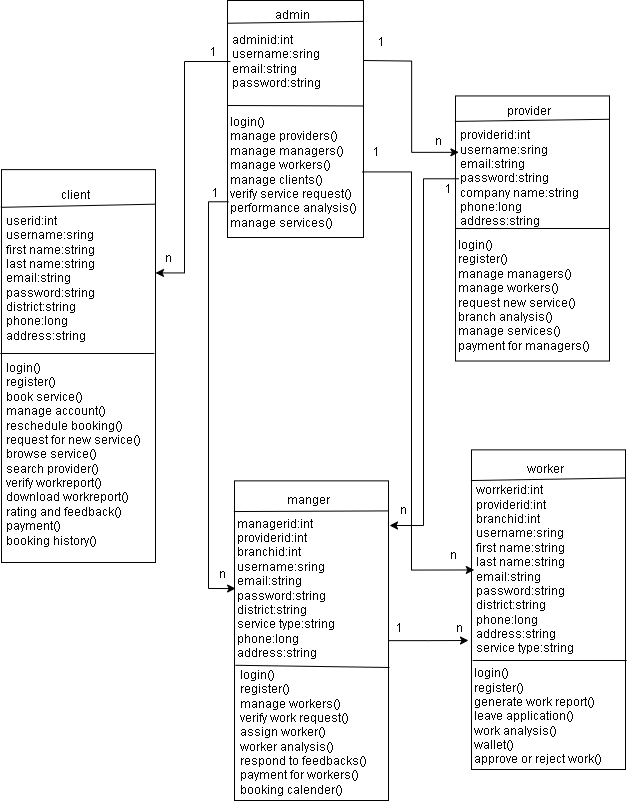

The diagram above was exported from draw.io. Its source (the exported page's mxGraphModel, read from the mxfile embedded in the PNG):
<mxGraphModel dx="1934" dy="846" grid="0" gridSize="10" guides="1" tooltips="1" connect="1" arrows="1" fold="1" page="1" pageScale="1" pageWidth="827" pageHeight="1169" math="0" shadow="0">
  <root>
    <mxCell id="WIyWlLk6GJQsqaUBKTNV-0" />
    <mxCell id="WIyWlLk6GJQsqaUBKTNV-1" parent="WIyWlLk6GJQsqaUBKTNV-0" />
    <mxCell id="Er1T5gEvtv8znH2YNQ-9-7" value="" style="group" vertex="1" connectable="0" parent="WIyWlLk6GJQsqaUBKTNV-1">
      <mxGeometry x="378" y="88" width="136" height="237" as="geometry" />
    </mxCell>
    <mxCell id="Er1T5gEvtv8znH2YNQ-9-1" value="" style="rounded=0;whiteSpace=wrap;html=1;" vertex="1" parent="Er1T5gEvtv8znH2YNQ-9-7">
      <mxGeometry width="136" height="237" as="geometry" />
    </mxCell>
    <mxCell id="Er1T5gEvtv8znH2YNQ-9-2" value="" style="endArrow=none;html=1;rounded=0;exitX=-0.004;exitY=0.096;exitDx=0;exitDy=0;entryX=0.999;entryY=0.088;entryDx=0;entryDy=0;entryPerimeter=0;exitPerimeter=0;" edge="1" parent="Er1T5gEvtv8znH2YNQ-9-7" source="Er1T5gEvtv8znH2YNQ-9-1" target="Er1T5gEvtv8znH2YNQ-9-1">
      <mxGeometry width="50" height="50" relative="1" as="geometry">
        <mxPoint x="433" y="237" as="sourcePoint" />
        <mxPoint x="135" y="37" as="targetPoint" />
      </mxGeometry>
    </mxCell>
    <mxCell id="Er1T5gEvtv8znH2YNQ-9-3" value="admin" style="text;html=1;strokeColor=none;fillColor=none;align=center;verticalAlign=middle;whiteSpace=wrap;rounded=0;" vertex="1" parent="Er1T5gEvtv8znH2YNQ-9-7">
      <mxGeometry x="35" width="60" height="30" as="geometry" />
    </mxCell>
    <mxCell id="Er1T5gEvtv8znH2YNQ-9-4" value="adminid:int&lt;br&gt;username:sring&lt;br&gt;email:string&lt;br&gt;password:string" style="text;html=1;strokeColor=none;fillColor=none;align=left;verticalAlign=middle;whiteSpace=wrap;rounded=0;" vertex="1" parent="Er1T5gEvtv8znH2YNQ-9-7">
      <mxGeometry x="3" y="22" width="115" height="78" as="geometry" />
    </mxCell>
    <mxCell id="Er1T5gEvtv8znH2YNQ-9-5" value="" style="endArrow=none;html=1;rounded=0;entryX=1.002;entryY=0.445;entryDx=0;entryDy=0;entryPerimeter=0;" edge="1" parent="Er1T5gEvtv8znH2YNQ-9-7" target="Er1T5gEvtv8znH2YNQ-9-1">
      <mxGeometry width="50" height="50" relative="1" as="geometry">
        <mxPoint y="105" as="sourcePoint" />
        <mxPoint x="138" y="144" as="targetPoint" />
      </mxGeometry>
    </mxCell>
    <mxCell id="Er1T5gEvtv8znH2YNQ-9-6" value="login()&lt;br&gt;manage providers()&lt;br&gt;manage managers()&lt;br&gt;manage workers()&lt;br&gt;manage clients()&lt;br&gt;verify service request()&lt;br&gt;performance analysis()&lt;br&gt;manage services()" style="text;html=1;strokeColor=none;fillColor=none;align=left;verticalAlign=middle;whiteSpace=wrap;rounded=0;" vertex="1" parent="Er1T5gEvtv8znH2YNQ-9-7">
      <mxGeometry x="1" y="112" width="134" height="119" as="geometry" />
    </mxCell>
    <mxCell id="Er1T5gEvtv8znH2YNQ-9-22" value="" style="group" vertex="1" connectable="0" parent="WIyWlLk6GJQsqaUBKTNV-1">
      <mxGeometry x="385" y="563" width="154" height="325" as="geometry" />
    </mxCell>
    <mxCell id="Er1T5gEvtv8znH2YNQ-9-16" value="" style="rounded=0;whiteSpace=wrap;html=1;" vertex="1" parent="Er1T5gEvtv8znH2YNQ-9-22">
      <mxGeometry y="5.36303630363033" width="154" height="319.6369636963697" as="geometry" />
    </mxCell>
    <mxCell id="Er1T5gEvtv8znH2YNQ-9-17" value="" style="endArrow=none;html=1;rounded=0;exitX=-0.004;exitY=0.096;exitDx=0;exitDy=0;entryX=1.003;entryY=0.094;entryDx=0;entryDy=0;entryPerimeter=0;exitPerimeter=0;" edge="1" parent="Er1T5gEvtv8znH2YNQ-9-22" source="Er1T5gEvtv8znH2YNQ-9-16" target="Er1T5gEvtv8znH2YNQ-9-16">
      <mxGeometry width="50" height="50" relative="1" as="geometry">
        <mxPoint x="490.3088235294117" y="393.64686468646863" as="sourcePoint" />
        <mxPoint x="152.86764705882354" y="65.9811867262675" as="targetPoint" />
      </mxGeometry>
    </mxCell>
    <mxCell id="Er1T5gEvtv8znH2YNQ-9-18" value="manger" style="text;html=1;strokeColor=none;fillColor=none;align=center;verticalAlign=middle;whiteSpace=wrap;rounded=0;" vertex="1" parent="Er1T5gEvtv8znH2YNQ-9-22">
      <mxGeometry x="39.632352941176464" width="67.94117647058823" height="49.14985169403017" as="geometry" />
    </mxCell>
    <mxCell id="Er1T5gEvtv8znH2YNQ-9-19" value="managerid:int&lt;br&gt;providerid:int&lt;br&gt;branchid:int&lt;br&gt;username:sring&lt;br&gt;email:string&lt;br&gt;password:string&lt;br&gt;district:string&lt;br&gt;service type:string&lt;br&gt;phone:long&lt;br&gt;address:string" style="text;html=1;strokeColor=none;fillColor=none;align=left;verticalAlign=middle;whiteSpace=wrap;rounded=0;" vertex="1" parent="Er1T5gEvtv8znH2YNQ-9-22">
      <mxGeometry x="1.1270588235293917" y="49.14626087925242" width="130.22058823529412" height="127.78961440447843" as="geometry" />
    </mxCell>
    <mxCell id="Er1T5gEvtv8znH2YNQ-9-20" value="" style="endArrow=none;html=1;rounded=0;exitX=0.006;exitY=0.577;exitDx=0;exitDy=0;exitPerimeter=0;" edge="1" parent="Er1T5gEvtv8znH2YNQ-9-22" source="Er1T5gEvtv8znH2YNQ-9-16">
      <mxGeometry width="50" height="50" relative="1" as="geometry">
        <mxPoint x="1.13" y="176.9858258974048" as="sourcePoint" />
        <mxPoint x="155" y="192" as="targetPoint" />
      </mxGeometry>
    </mxCell>
    <mxCell id="Er1T5gEvtv8znH2YNQ-9-21" value="login()&lt;br&gt;register()&lt;br&gt;manage workers()&lt;br&gt;verify work request()&lt;br&gt;assign worker()&lt;br&gt;worker analysis()&lt;br&gt;respond to feedbacks()&lt;br&gt;payment for workers()&lt;br&gt;booking calender()" style="text;html=1;strokeColor=none;fillColor=none;align=left;verticalAlign=middle;whiteSpace=wrap;rounded=0;" vertex="1" parent="Er1T5gEvtv8znH2YNQ-9-22">
      <mxGeometry x="4" y="192" width="151.74" height="129.35" as="geometry" />
    </mxCell>
    <mxCell id="Er1T5gEvtv8znH2YNQ-9-23" value="" style="group" vertex="1" connectable="0" parent="WIyWlLk6GJQsqaUBKTNV-1">
      <mxGeometry x="606" y="179.0024861878453" width="154" height="269.5193370165746" as="geometry" />
    </mxCell>
    <mxCell id="Er1T5gEvtv8znH2YNQ-9-9" value="" style="rounded=0;whiteSpace=wrap;html=1;container=0;" vertex="1" parent="Er1T5gEvtv8znH2YNQ-9-23">
      <mxGeometry y="4.447513812154682" width="154" height="265.0718232044199" as="geometry" />
    </mxCell>
    <mxCell id="Er1T5gEvtv8znH2YNQ-9-10" value="" style="endArrow=none;html=1;rounded=0;exitX=-0.004;exitY=0.096;exitDx=0;exitDy=0;entryX=0.999;entryY=0.088;entryDx=0;entryDy=0;entryPerimeter=0;exitPerimeter=0;" edge="1" parent="Er1T5gEvtv8znH2YNQ-9-23" source="Er1T5gEvtv8znH2YNQ-9-9" target="Er1T5gEvtv8znH2YNQ-9-9">
      <mxGeometry width="50" height="50" relative="1" as="geometry">
        <mxPoint x="490.3088235294117" y="326.44751381215474" as="sourcePoint" />
        <mxPoint x="152.86764705882354" y="54.71755600624752" as="targetPoint" />
      </mxGeometry>
    </mxCell>
    <mxCell id="Er1T5gEvtv8znH2YNQ-9-11" value="provider" style="text;html=1;strokeColor=none;fillColor=none;align=center;verticalAlign=middle;whiteSpace=wrap;rounded=0;container=0;" vertex="1" parent="Er1T5gEvtv8znH2YNQ-9-23">
      <mxGeometry x="39.632352941176464" width="67.94117647058823" height="40.75949367088609" as="geometry" />
    </mxCell>
    <mxCell id="Er1T5gEvtv8znH2YNQ-9-12" value="providerid:int&lt;br&gt;username:sring&lt;br&gt;email:string&lt;br&gt;password:string&lt;br&gt;company name:string&lt;br&gt;phone:long&lt;br&gt;address:string" style="text;html=1;strokeColor=none;fillColor=none;align=left;verticalAlign=middle;whiteSpace=wrap;rounded=0;container=0;" vertex="1" parent="Er1T5gEvtv8znH2YNQ-9-23">
      <mxGeometry x="3.3970588235293917" y="34.33780917080446" width="130.22058823529412" height="105.97468354430382" as="geometry" />
    </mxCell>
    <mxCell id="Er1T5gEvtv8znH2YNQ-9-13" value="" style="endArrow=none;html=1;rounded=0;entryX=1;entryY=0.5;entryDx=0;entryDy=0;exitX=0;exitY=0.5;exitDx=0;exitDy=0;" edge="1" parent="Er1T5gEvtv8znH2YNQ-9-23" target="Er1T5gEvtv8znH2YNQ-9-9" source="Er1T5gEvtv8znH2YNQ-9-9">
      <mxGeometry width="50" height="50" relative="1" as="geometry">
        <mxPoint y="147.10574166025594" as="sourcePoint" />
        <mxPoint x="156.26470588235293" y="200.09308343240792" as="targetPoint" />
      </mxGeometry>
    </mxCell>
    <mxCell id="Er1T5gEvtv8znH2YNQ-9-14" value="login()&lt;br&gt;register()&lt;br&gt;manage managers()&lt;br&gt;manage workers()&lt;br&gt;request new service()&lt;br&gt;branch analysis()&lt;br&gt;manage services()&lt;br&gt;payment for managers()" style="text;html=1;strokeColor=none;fillColor=none;align=left;verticalAlign=middle;whiteSpace=wrap;rounded=0;container=0;" vertex="1" parent="Er1T5gEvtv8znH2YNQ-9-23">
      <mxGeometry x="1.1299999999999955" y="146.76795580110496" width="151.74" height="114.74585635359118" as="geometry" />
    </mxCell>
    <mxCell id="Er1T5gEvtv8znH2YNQ-9-37" value="" style="group" vertex="1" connectable="0" parent="WIyWlLk6GJQsqaUBKTNV-1">
      <mxGeometry x="622" y="532" width="154" height="329.51881756756745" as="geometry" />
    </mxCell>
    <mxCell id="Er1T5gEvtv8znH2YNQ-9-25" value="" style="rounded=0;whiteSpace=wrap;html=1;" vertex="1" parent="Er1T5gEvtv8znH2YNQ-9-37">
      <mxGeometry x="1.1368683772161594e-13" y="5.363036303630353" width="153.9999999999999" height="319.63696369636966" as="geometry" />
    </mxCell>
    <mxCell id="Er1T5gEvtv8znH2YNQ-9-26" value="" style="endArrow=none;html=1;rounded=0;exitX=-0.004;exitY=0.096;exitDx=0;exitDy=0;entryX=0.999;entryY=0.088;entryDx=0;entryDy=0;entryPerimeter=0;exitPerimeter=0;" edge="1" parent="Er1T5gEvtv8znH2YNQ-9-37" source="Er1T5gEvtv8znH2YNQ-9-25" target="Er1T5gEvtv8znH2YNQ-9-25">
      <mxGeometry width="50" height="50" relative="1" as="geometry">
        <mxPoint x="490.3088235294114" y="393.64686468646863" as="sourcePoint" />
        <mxPoint x="152.86764705882354" y="65.98118672626748" as="targetPoint" />
      </mxGeometry>
    </mxCell>
    <mxCell id="Er1T5gEvtv8znH2YNQ-9-29" value="" style="endArrow=none;html=1;rounded=0;entryX=1;entryY=0.5;entryDx=0;entryDy=0;exitX=0;exitY=0.5;exitDx=0;exitDy=0;" edge="1" parent="Er1T5gEvtv8znH2YNQ-9-37">
      <mxGeometry width="50" height="50" relative="1" as="geometry">
        <mxPoint x="1.13" y="216.0047786001073" as="sourcePoint" />
        <mxPoint x="155.13" y="216.0047786001073" as="targetPoint" />
      </mxGeometry>
    </mxCell>
    <mxCell id="Er1T5gEvtv8znH2YNQ-9-45" value="" style="group" vertex="1" connectable="0" parent="Er1T5gEvtv8znH2YNQ-9-37">
      <mxGeometry x="1.1300000000001083" width="151.7399999999999" height="329.51881756756745" as="geometry" />
    </mxCell>
    <mxCell id="Er1T5gEvtv8znH2YNQ-9-27" value="worker" style="text;html=1;strokeColor=none;fillColor=none;align=center;verticalAlign=middle;whiteSpace=wrap;rounded=0;" vertex="1" parent="Er1T5gEvtv8znH2YNQ-9-45">
      <mxGeometry x="38.50235294117644" width="67.94117647058818" height="49.14985169403016" as="geometry" />
    </mxCell>
    <mxCell id="Er1T5gEvtv8znH2YNQ-9-28" value="worrkerid:int&lt;br&gt;providerid:int&lt;br style=&quot;border-color: var(--border-color);&quot;&gt;branchid:int&lt;br&gt;username:sring&lt;br&gt;first name:string&lt;br style=&quot;border-color: var(--border-color);&quot;&gt;last name:string&lt;br&gt;email:string&lt;br&gt;password:string&lt;br&gt;district:string&lt;br&gt;phone:long&lt;br&gt;address:string&lt;br&gt;service type:string" style="text;html=1;strokeColor=none;fillColor=none;align=left;verticalAlign=middle;whiteSpace=wrap;rounded=0;" vertex="1" parent="Er1T5gEvtv8znH2YNQ-9-45">
      <mxGeometry x="1.6700000000000146" y="53.00094594594593" width="141.59999999999988" height="144.9104729729729" as="geometry" />
    </mxCell>
    <mxCell id="Er1T5gEvtv8znH2YNQ-9-30" value="login()&lt;br&gt;register()&lt;br&gt;generate work report()&lt;br&gt;leave application()&lt;br&gt;work analysis()&lt;br&gt;wallet()&lt;br&gt;approve or reject work()" style="text;html=1;strokeColor=none;fillColor=none;align=left;verticalAlign=middle;whiteSpace=wrap;rounded=0;" vertex="1" parent="Er1T5gEvtv8znH2YNQ-9-45">
      <mxGeometry y="214.001081081081" width="151.7399999999999" height="115.51773648648644" as="geometry" />
    </mxCell>
    <mxCell id="Er1T5gEvtv8znH2YNQ-9-38" value="" style="group" vertex="1" connectable="0" parent="WIyWlLk6GJQsqaUBKTNV-1">
      <mxGeometry x="152" y="250" width="154.54000000000002" height="431" as="geometry" />
    </mxCell>
    <mxCell id="Er1T5gEvtv8znH2YNQ-9-39" value="" style="rounded=0;whiteSpace=wrap;html=1;" vertex="1" parent="Er1T5gEvtv8znH2YNQ-9-38">
      <mxGeometry y="7.11" width="154" height="392.89" as="geometry" />
    </mxCell>
    <mxCell id="Er1T5gEvtv8znH2YNQ-9-40" value="" style="endArrow=none;html=1;rounded=0;exitX=-0.004;exitY=0.096;exitDx=0;exitDy=0;entryX=0.999;entryY=0.088;entryDx=0;entryDy=0;entryPerimeter=0;exitPerimeter=0;" edge="1" parent="Er1T5gEvtv8znH2YNQ-9-38" source="Er1T5gEvtv8znH2YNQ-9-39" target="Er1T5gEvtv8znH2YNQ-9-39">
      <mxGeometry width="50" height="50" relative="1" as="geometry">
        <mxPoint x="490.3088235294114" y="522.036303630363" as="sourcePoint" />
        <mxPoint x="152.86764705882354" y="87.50120455083473" as="targetPoint" />
      </mxGeometry>
    </mxCell>
    <mxCell id="Er1T5gEvtv8znH2YNQ-9-41" value="client" style="text;html=1;strokeColor=none;fillColor=none;align=center;verticalAlign=middle;whiteSpace=wrap;rounded=0;" vertex="1" parent="Er1T5gEvtv8znH2YNQ-9-38">
      <mxGeometry x="39.63235294117655" width="67.94117647058818" height="65.18026486192923" as="geometry" />
    </mxCell>
    <mxCell id="Er1T5gEvtv8znH2YNQ-9-42" value="userid:int&lt;br&gt;username:sring&lt;br&gt;first name:string&lt;br&gt;last name:string&lt;br&gt;email:string&lt;br&gt;password:string&lt;br&gt;district:string&lt;br&gt;phone:long&lt;br&gt;address:string" style="text;html=1;strokeColor=none;fillColor=none;align=left;verticalAlign=middle;whiteSpace=wrap;rounded=0;" vertex="1" parent="Er1T5gEvtv8znH2YNQ-9-38">
      <mxGeometry x="2.800000000000123" y="20.00324324324322" width="141.59999999999988" height="192.17358108108098" as="geometry" />
    </mxCell>
    <mxCell id="Er1T5gEvtv8znH2YNQ-9-43" value="" style="endArrow=none;html=1;rounded=0;entryX=1;entryY=0.5;entryDx=0;entryDy=0;exitX=0;exitY=0.5;exitDx=0;exitDy=0;" edge="1" parent="Er1T5gEvtv8znH2YNQ-9-38">
      <mxGeometry width="50" height="50" relative="1" as="geometry">
        <mxPoint x="-1.13" y="191.00107562044997" as="sourcePoint" />
        <mxPoint x="152.87" y="191.00107562044997" as="targetPoint" />
      </mxGeometry>
    </mxCell>
    <mxCell id="Er1T5gEvtv8znH2YNQ-9-44" value="login()&lt;br&gt;register()&lt;br&gt;book service()&lt;br&gt;manage account()&lt;br&gt;reschedule booking()&lt;br&gt;request for new service()&lt;br&gt;browse service()&lt;br&gt;search provider()&lt;br&gt;verify workreport()&lt;br&gt;download workreport()&lt;br&gt;rating and feedback()&lt;br&gt;payment()&lt;br&gt;booking history()" style="text;html=1;strokeColor=none;fillColor=none;align=left;verticalAlign=middle;whiteSpace=wrap;rounded=0;" vertex="1" parent="Er1T5gEvtv8znH2YNQ-9-38">
      <mxGeometry x="2.8" y="181" width="151.74" height="221" as="geometry" />
    </mxCell>
    <mxCell id="Er1T5gEvtv8znH2YNQ-9-47" style="edgeStyle=orthogonalEdgeStyle;rounded=0;orthogonalLoop=1;jettySize=auto;html=1;entryX=0;entryY=0.25;entryDx=0;entryDy=0;" edge="1" parent="WIyWlLk6GJQsqaUBKTNV-1" target="Er1T5gEvtv8znH2YNQ-9-12">
      <mxGeometry relative="1" as="geometry">
        <mxPoint x="514" y="148" as="sourcePoint" />
      </mxGeometry>
    </mxCell>
    <mxCell id="Er1T5gEvtv8znH2YNQ-9-49" style="edgeStyle=orthogonalEdgeStyle;rounded=0;orthogonalLoop=1;jettySize=auto;html=1;exitX=0;exitY=0.5;exitDx=0;exitDy=0;entryX=1;entryY=0.263;entryDx=0;entryDy=0;entryPerimeter=0;" edge="1" parent="WIyWlLk6GJQsqaUBKTNV-1" source="Er1T5gEvtv8znH2YNQ-9-4" target="Er1T5gEvtv8znH2YNQ-9-39">
      <mxGeometry relative="1" as="geometry">
        <Array as="points">
          <mxPoint x="335" y="149" />
          <mxPoint x="335" y="360" />
        </Array>
      </mxGeometry>
    </mxCell>
    <mxCell id="Er1T5gEvtv8znH2YNQ-9-51" style="edgeStyle=orthogonalEdgeStyle;rounded=0;orthogonalLoop=1;jettySize=auto;html=1;entryX=0;entryY=0.5;entryDx=0;entryDy=0;exitX=0;exitY=0.75;exitDx=0;exitDy=0;" edge="1" parent="WIyWlLk6GJQsqaUBKTNV-1" source="Er1T5gEvtv8znH2YNQ-9-6" target="Er1T5gEvtv8znH2YNQ-9-19">
      <mxGeometry relative="1" as="geometry" />
    </mxCell>
    <mxCell id="Er1T5gEvtv8znH2YNQ-9-52" style="edgeStyle=orthogonalEdgeStyle;rounded=0;orthogonalLoop=1;jettySize=auto;html=1;entryX=0;entryY=0.5;entryDx=0;entryDy=0;" edge="1" parent="WIyWlLk6GJQsqaUBKTNV-1" source="Er1T5gEvtv8znH2YNQ-9-6" target="Er1T5gEvtv8znH2YNQ-9-28">
      <mxGeometry relative="1" as="geometry">
        <Array as="points">
          <mxPoint x="562" y="260" />
          <mxPoint x="562" y="658" />
        </Array>
      </mxGeometry>
    </mxCell>
    <mxCell id="Er1T5gEvtv8znH2YNQ-9-53" style="edgeStyle=orthogonalEdgeStyle;rounded=0;orthogonalLoop=1;jettySize=auto;html=1;" edge="1" parent="WIyWlLk6GJQsqaUBKTNV-1" source="Er1T5gEvtv8znH2YNQ-9-12">
      <mxGeometry relative="1" as="geometry">
        <mxPoint x="540" y="613" as="targetPoint" />
        <Array as="points">
          <mxPoint x="574" y="266" />
          <mxPoint x="574" y="613" />
          <mxPoint x="540" y="613" />
        </Array>
      </mxGeometry>
    </mxCell>
    <mxCell id="Er1T5gEvtv8znH2YNQ-9-55" value="" style="edgeStyle=orthogonalEdgeStyle;rounded=0;orthogonalLoop=1;jettySize=auto;html=1;" edge="1" parent="WIyWlLk6GJQsqaUBKTNV-1" source="Er1T5gEvtv8znH2YNQ-9-16">
      <mxGeometry relative="1" as="geometry">
        <mxPoint x="619" y="728" as="targetPoint" />
      </mxGeometry>
    </mxCell>
    <mxCell id="Er1T5gEvtv8znH2YNQ-9-56" value="1" style="text;html=1;align=center;verticalAlign=middle;resizable=0;points=[];autosize=1;strokeColor=none;fillColor=none;" vertex="1" parent="WIyWlLk6GJQsqaUBKTNV-1">
      <mxGeometry x="519" y="117" width="25" height="26" as="geometry" />
    </mxCell>
    <mxCell id="Er1T5gEvtv8znH2YNQ-9-57" value="1" style="text;html=1;align=center;verticalAlign=middle;resizable=0;points=[];autosize=1;strokeColor=none;fillColor=none;" vertex="1" parent="WIyWlLk6GJQsqaUBKTNV-1">
      <mxGeometry x="514" y="227" width="25" height="26" as="geometry" />
    </mxCell>
    <mxCell id="Er1T5gEvtv8znH2YNQ-9-58" value="1" style="text;html=1;align=center;verticalAlign=middle;resizable=0;points=[];autosize=1;strokeColor=none;fillColor=none;" vertex="1" parent="WIyWlLk6GJQsqaUBKTNV-1">
      <mxGeometry x="351" y="127" width="25" height="26" as="geometry" />
    </mxCell>
    <mxCell id="Er1T5gEvtv8znH2YNQ-9-59" value="1" style="text;html=1;align=center;verticalAlign=middle;resizable=0;points=[];autosize=1;strokeColor=none;fillColor=none;" vertex="1" parent="WIyWlLk6GJQsqaUBKTNV-1">
      <mxGeometry x="353" y="268" width="25" height="26" as="geometry" />
    </mxCell>
    <mxCell id="Er1T5gEvtv8znH2YNQ-9-60" value="n&lt;br&gt;" style="text;html=1;align=center;verticalAlign=middle;resizable=0;points=[];autosize=1;strokeColor=none;fillColor=none;" vertex="1" parent="WIyWlLk6GJQsqaUBKTNV-1">
      <mxGeometry x="576" y="216" width="25" height="26" as="geometry" />
    </mxCell>
    <mxCell id="Er1T5gEvtv8znH2YNQ-9-61" value="n&lt;br&gt;" style="text;html=1;align=center;verticalAlign=middle;resizable=0;points=[];autosize=1;strokeColor=none;fillColor=none;" vertex="1" parent="WIyWlLk6GJQsqaUBKTNV-1">
      <mxGeometry x="306.54" y="333" width="25" height="26" as="geometry" />
    </mxCell>
    <mxCell id="Er1T5gEvtv8znH2YNQ-9-62" value="n&lt;br&gt;" style="text;html=1;align=center;verticalAlign=middle;resizable=0;points=[];autosize=1;strokeColor=none;fillColor=none;" vertex="1" parent="WIyWlLk6GJQsqaUBKTNV-1">
      <mxGeometry x="541" y="585" width="25" height="26" as="geometry" />
    </mxCell>
    <mxCell id="Er1T5gEvtv8znH2YNQ-9-63" value="n&lt;br&gt;" style="text;html=1;align=center;verticalAlign=middle;resizable=0;points=[];autosize=1;strokeColor=none;fillColor=none;" vertex="1" parent="WIyWlLk6GJQsqaUBKTNV-1">
      <mxGeometry x="591" y="630" width="25" height="26" as="geometry" />
    </mxCell>
    <mxCell id="Er1T5gEvtv8znH2YNQ-9-65" value="n&lt;br&gt;" style="text;html=1;align=center;verticalAlign=middle;resizable=0;points=[];autosize=1;strokeColor=none;fillColor=none;" vertex="1" parent="WIyWlLk6GJQsqaUBKTNV-1">
      <mxGeometry x="597" y="703" width="25" height="26" as="geometry" />
    </mxCell>
    <mxCell id="Er1T5gEvtv8znH2YNQ-9-66" value="1" style="text;html=1;align=center;verticalAlign=middle;resizable=0;points=[];autosize=1;strokeColor=none;fillColor=none;" vertex="1" parent="WIyWlLk6GJQsqaUBKTNV-1">
      <mxGeometry x="586" y="264" width="25" height="26" as="geometry" />
    </mxCell>
    <mxCell id="Er1T5gEvtv8znH2YNQ-9-67" value="1" style="text;html=1;align=center;verticalAlign=middle;resizable=0;points=[];autosize=1;strokeColor=none;fillColor=none;" vertex="1" parent="WIyWlLk6GJQsqaUBKTNV-1">
      <mxGeometry x="537" y="703" width="25" height="26" as="geometry" />
    </mxCell>
    <mxCell id="Er1T5gEvtv8znH2YNQ-9-68" value="n&lt;br&gt;" style="text;html=1;align=center;verticalAlign=middle;resizable=0;points=[];autosize=1;strokeColor=none;fillColor=none;" vertex="1" parent="WIyWlLk6GJQsqaUBKTNV-1">
      <mxGeometry x="360" y="649" width="25" height="26" as="geometry" />
    </mxCell>
  </root>
</mxGraphModel>